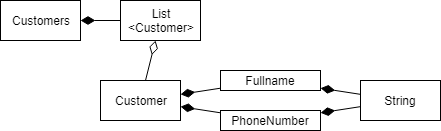

The diagram above was exported from draw.io. Its source (the exported page's mxGraphModel, read from the mxfile embedded in the PNG):
<mxGraphModel dx="1550" dy="764" grid="1" gridSize="10" guides="1" tooltips="1" connect="1" arrows="1" fold="1" page="1" pageScale="1" pageWidth="827" pageHeight="1169" math="0" shadow="0">
  <root>
    <mxCell id="0" />
    <mxCell id="1" parent="0" />
    <mxCell id="TtmgQJfKqG2JD9tKY_WP-1" value="Customers" style="rounded=0;whiteSpace=wrap;html=1;" vertex="1" parent="1">
      <mxGeometry x="180" y="120" width="80" height="40" as="geometry" />
    </mxCell>
    <mxCell id="TtmgQJfKqG2JD9tKY_WP-2" value="Customer" style="rounded=0;whiteSpace=wrap;html=1;" vertex="1" parent="1">
      <mxGeometry x="280" y="200" width="80" height="40" as="geometry" />
    </mxCell>
    <mxCell id="TtmgQJfKqG2JD9tKY_WP-3" value="Fullname" style="rounded=0;whiteSpace=wrap;html=1;" vertex="1" parent="1">
      <mxGeometry x="400" y="190" width="100" height="20" as="geometry" />
    </mxCell>
    <mxCell id="TtmgQJfKqG2JD9tKY_WP-4" value="PhoneNumber" style="rounded=0;whiteSpace=wrap;html=1;" vertex="1" parent="1">
      <mxGeometry x="400" y="230" width="100" height="20" as="geometry" />
    </mxCell>
    <mxCell id="TtmgQJfKqG2JD9tKY_WP-5" value="String" style="rounded=0;whiteSpace=wrap;html=1;" vertex="1" parent="1">
      <mxGeometry x="540" y="200" width="80" height="40" as="geometry" />
    </mxCell>
    <mxCell id="TtmgQJfKqG2JD9tKY_WP-6" value="" style="endArrow=diamondThin;endFill=1;endSize=12;html=1;" edge="1" parent="1" source="TtmgQJfKqG2JD9tKY_WP-5" target="TtmgQJfKqG2JD9tKY_WP-3">
      <mxGeometry width="160" relative="1" as="geometry">
        <mxPoint x="430" y="370" as="sourcePoint" />
        <mxPoint x="590" y="370" as="targetPoint" />
      </mxGeometry>
    </mxCell>
    <mxCell id="TtmgQJfKqG2JD9tKY_WP-7" value="" style="endArrow=diamondThin;endFill=1;endSize=12;html=1;" edge="1" parent="1" source="TtmgQJfKqG2JD9tKY_WP-5" target="TtmgQJfKqG2JD9tKY_WP-4">
      <mxGeometry width="160" relative="1" as="geometry">
        <mxPoint x="550" y="230.76923076923072" as="sourcePoint" />
        <mxPoint x="510" y="221.53846153846155" as="targetPoint" />
      </mxGeometry>
    </mxCell>
    <mxCell id="TtmgQJfKqG2JD9tKY_WP-10" value="List&lt;br&gt;&amp;lt;Customer&amp;gt;" style="rounded=0;whiteSpace=wrap;html=1;" vertex="1" parent="1">
      <mxGeometry x="300" y="120" width="80" height="40" as="geometry" />
    </mxCell>
    <mxCell id="TtmgQJfKqG2JD9tKY_WP-11" value="" style="endArrow=diamondThin;endFill=1;endSize=12;html=1;" edge="1" parent="1" source="TtmgQJfKqG2JD9tKY_WP-4" target="TtmgQJfKqG2JD9tKY_WP-2">
      <mxGeometry width="160" relative="1" as="geometry">
        <mxPoint x="350" y="350" as="sourcePoint" />
        <mxPoint x="380" y="320" as="targetPoint" />
      </mxGeometry>
    </mxCell>
    <mxCell id="TtmgQJfKqG2JD9tKY_WP-12" value="" style="endArrow=diamondThin;endFill=1;endSize=12;html=1;" edge="1" parent="1" source="TtmgQJfKqG2JD9tKY_WP-3" target="TtmgQJfKqG2JD9tKY_WP-2">
      <mxGeometry width="160" relative="1" as="geometry">
        <mxPoint x="360" y="360" as="sourcePoint" />
        <mxPoint x="390" y="330" as="targetPoint" />
      </mxGeometry>
    </mxCell>
    <mxCell id="TtmgQJfKqG2JD9tKY_WP-13" value="" style="endArrow=diamondThin;endFill=0;endSize=12;html=1;" edge="1" parent="1" source="TtmgQJfKqG2JD9tKY_WP-2" target="TtmgQJfKqG2JD9tKY_WP-10">
      <mxGeometry width="160" relative="1" as="geometry">
        <mxPoint x="-160" y="210" as="sourcePoint" />
        <mxPoint y="210" as="targetPoint" />
      </mxGeometry>
    </mxCell>
    <mxCell id="TtmgQJfKqG2JD9tKY_WP-14" value="" style="endArrow=diamondThin;endFill=1;endSize=12;html=1;" edge="1" parent="1" source="TtmgQJfKqG2JD9tKY_WP-10" target="TtmgQJfKqG2JD9tKY_WP-1">
      <mxGeometry width="160" relative="1" as="geometry">
        <mxPoint x="132.8571428571429" y="280" as="sourcePoint" />
        <mxPoint x="107.14285714285711" y="250" as="targetPoint" />
      </mxGeometry>
    </mxCell>
  </root>
</mxGraphModel>